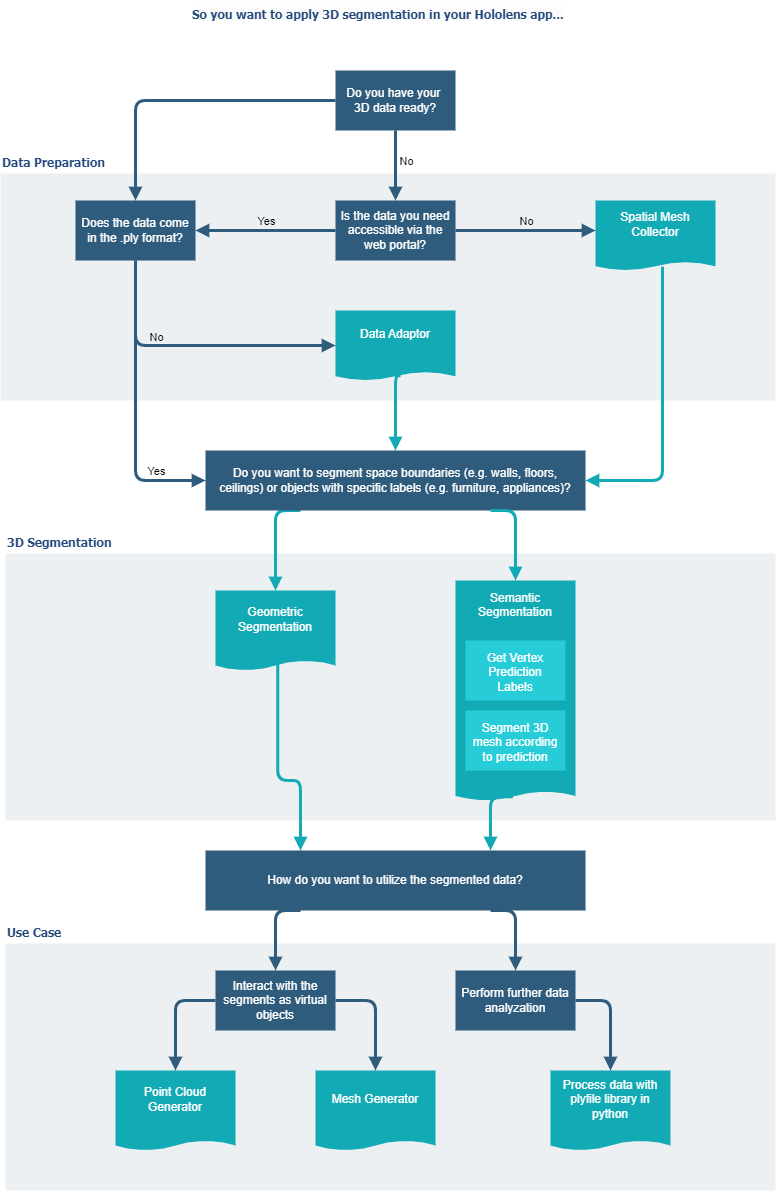

The diagram above was exported from draw.io. Its source (the exported page's mxGraphModel, read from the mxfile embedded in the PNG):
<mxGraphModel dx="1535" dy="787" grid="1" gridSize="10" guides="1" tooltips="1" connect="1" arrows="1" fold="1" page="1" pageScale="1" pageWidth="1169" pageHeight="827" background="#ffffff" math="0" shadow="0">
  <root>
    <mxCell id="0" />
    <mxCell id="1" parent="0" />
    <mxCell id="183" value="&lt;font color=&quot;#23497d&quot;&gt;Use Case&lt;/font&gt;" style="swimlane;whiteSpace=wrap;fillColor=none;swimlaneFillColor=#BAC8D3;fontColor=#2F5B7C;fontFamily=Tahoma;html=1;strokeColor=none;opacity=25;align=left;" parent="1" vertex="1">
      <mxGeometry x="40" y="1090" width="770" height="270" as="geometry">
        <mxRectangle x="20" y="20" width="80" height="23" as="alternateBounds" />
      </mxGeometry>
    </mxCell>
    <mxCell id="fK6i5Xszd0jVcqcpoiQq-235" value="Point Cloud Generator" style="shape=document;whiteSpace=wrap;verticalAlign=middle;strokeColor=none;fillColor=#12aab5;shadow=0;fontColor=#FFFFFF;fontFamily=Helvetica;fontStyle=0;html=1;fontSize=12;spacing=6;spacingBottom=22;size=0.125;" vertex="1" parent="183">
      <mxGeometry x="110" y="150" width="120" height="80" as="geometry" />
    </mxCell>
    <mxCell id="fK6i5Xszd0jVcqcpoiQq-234" value="Mesh Generator" style="shape=document;whiteSpace=wrap;verticalAlign=middle;strokeColor=none;fillColor=#12aab5;shadow=0;fontColor=#FFFFFF;fontFamily=Helvetica;fontStyle=0;html=1;fontSize=12;spacing=6;spacingBottom=22;size=0.125;" vertex="1" parent="183">
      <mxGeometry x="310" y="150" width="120" height="80" as="geometry" />
    </mxCell>
    <mxCell id="fK6i5Xszd0jVcqcpoiQq-236" value="Process data with plyfile library in python" style="shape=document;whiteSpace=wrap;verticalAlign=middle;strokeColor=none;fillColor=#12aab5;shadow=0;fontColor=#FFFFFF;fontFamily=Helvetica;fontStyle=0;html=1;fontSize=12;spacing=6;spacingBottom=22;size=0.125;" vertex="1" parent="183">
      <mxGeometry x="545" y="150" width="120" height="80" as="geometry" />
    </mxCell>
    <mxCell id="fK6i5Xszd0jVcqcpoiQq-233" value="Perform further data analyzation" style="whiteSpace=wrap;strokeColor=none;fillColor=#2f5b7c;shadow=0;fontColor=#FFFFFF;fontFamily=Helvetica;fontStyle=0;html=1;fontSize=12;spacing=6;verticalAlign=middle;" vertex="1" parent="183">
      <mxGeometry x="450" y="50" width="120" height="60" as="geometry" />
    </mxCell>
    <mxCell id="fK6i5Xszd0jVcqcpoiQq-240" value="" style="edgeStyle=segmentEdgeStyle;strokeColor=#2F5B7C;strokeWidth=3;html=1;endArrow=block;endFill=1;exitX=1;exitY=0.5;exitDx=0;exitDy=0;entryX=0.5;entryY=0;entryDx=0;entryDy=0;" edge="1" parent="183" source="fK6i5Xszd0jVcqcpoiQq-233" target="fK6i5Xszd0jVcqcpoiQq-236">
      <mxGeometry x="890" y="-650" width="100" height="100" as="geometry">
        <mxPoint x="330" y="90" as="sourcePoint" />
        <mxPoint x="380" y="180" as="targetPoint" />
      </mxGeometry>
    </mxCell>
    <mxCell id="fK6i5Xszd0jVcqcpoiQq-232" value="Interact with the segments as virtual objects" style="whiteSpace=wrap;strokeColor=none;fillColor=#2f5b7c;shadow=0;fontColor=#FFFFFF;fontFamily=Helvetica;fontStyle=0;html=1;fontSize=12;spacing=6;verticalAlign=middle;" vertex="1" parent="183">
      <mxGeometry x="210" y="50" width="120" height="60" as="geometry" />
    </mxCell>
    <mxCell id="fK6i5Xszd0jVcqcpoiQq-238" value="" style="edgeStyle=segmentEdgeStyle;strokeColor=#2F5B7C;strokeWidth=3;html=1;endArrow=block;endFill=1;exitX=0;exitY=0.5;exitDx=0;exitDy=0;entryX=0.5;entryY=0;entryDx=0;entryDy=0;" edge="1" parent="183" source="fK6i5Xszd0jVcqcpoiQq-232" target="fK6i5Xszd0jVcqcpoiQq-235">
      <mxGeometry x="880" y="-670" width="100" height="100" as="geometry">
        <mxPoint x="315" y="-60" as="sourcePoint" />
        <mxPoint x="280" y="60" as="targetPoint" />
      </mxGeometry>
    </mxCell>
    <mxCell id="fK6i5Xszd0jVcqcpoiQq-239" value="" style="edgeStyle=segmentEdgeStyle;strokeColor=#2F5B7C;strokeWidth=3;html=1;endArrow=block;endFill=1;exitX=1;exitY=0.5;exitDx=0;exitDy=0;" edge="1" parent="183" source="fK6i5Xszd0jVcqcpoiQq-232" target="fK6i5Xszd0jVcqcpoiQq-234">
      <mxGeometry x="890" y="-660" width="100" height="100" as="geometry">
        <mxPoint x="220" y="90" as="sourcePoint" />
        <mxPoint x="380" y="170" as="targetPoint" />
      </mxGeometry>
    </mxCell>
    <mxCell id="180" value="&lt;font color=&quot;#23497d&quot;&gt;3D Segmentation&lt;/font&gt;" style="swimlane;whiteSpace=wrap;fillColor=none;swimlaneFillColor=#BAC8D3;fontColor=#2F5B7C;fontFamily=Tahoma;html=1;strokeColor=none;opacity=25;startSize=23;align=left;" parent="1" vertex="1">
      <mxGeometry x="40" y="700" width="770" height="290" as="geometry">
        <mxRectangle x="20" y="20" width="80" height="23" as="alternateBounds" />
      </mxGeometry>
    </mxCell>
    <mxCell id="197" value="Geometric Segmentation" style="shape=document;whiteSpace=wrap;verticalAlign=middle;strokeColor=none;fillColor=#12aab5;shadow=0;fontColor=#FFFFFF;fontFamily=Helvetica;fontStyle=0;html=1;fontSize=12;spacing=6;spacingBottom=22;size=0.125;" parent="180" vertex="1">
      <mxGeometry x="210" y="60" width="120" height="80" as="geometry" />
    </mxCell>
    <mxCell id="191" value="Semantic Segmentation" style="shape=document;whiteSpace=wrap;verticalAlign=top;strokeColor=none;fillColor=#12aab5;shadow=0;fontColor=#FFFFFF;fontFamily=Helvetica;fontStyle=0;html=1;fontSize=12;spacing=6;spacingBottom=22;size=0.041666666666666664;" parent="180" vertex="1">
      <mxGeometry x="450" y="50" width="120" height="220" as="geometry" />
    </mxCell>
    <mxCell id="fK6i5Xszd0jVcqcpoiQq-230" value="Get Vertex Prediction Labels" style="shape=document;whiteSpace=wrap;verticalAlign=top;strokeColor=none;fillColor=#26cdd9;shadow=0;fontColor=#FFFFFF;fontFamily=Helvetica;fontStyle=0;html=1;fontSize=12;spacing=6;spacingBottom=22;size=0;" vertex="1" parent="180">
      <mxGeometry x="460" y="110" width="100" height="60" as="geometry" />
    </mxCell>
    <mxCell id="fK6i5Xszd0jVcqcpoiQq-231" value="Segment 3D mesh according to prediction" style="shape=document;whiteSpace=wrap;verticalAlign=top;strokeColor=none;fillColor=#26cdd9;shadow=0;fontColor=#FFFFFF;fontFamily=Helvetica;fontStyle=0;html=1;fontSize=12;spacing=6;spacingBottom=22;size=0;" vertex="1" parent="180">
      <mxGeometry x="460" y="180" width="100" height="60" as="geometry" />
    </mxCell>
    <mxCell id="193" value="&lt;font color=&quot;#23497d&quot;&gt;Data Preparation&lt;/font&gt;" style="swimlane;whiteSpace=wrap;fillColor=none;swimlaneFillColor=#BAC8D3;fontColor=#2F5B7C;fontFamily=Tahoma;html=1;strokeColor=none;opacity=25;align=left;" parent="1" vertex="1">
      <mxGeometry x="35" y="320" width="775" height="250" as="geometry">
        <mxRectangle x="20" y="20" width="80" height="23" as="alternateBounds" />
      </mxGeometry>
    </mxCell>
    <mxCell id="188" value="Spatial Mesh Collector" style="shape=document;whiteSpace=wrap;verticalAlign=middle;strokeColor=none;fillColor=#12aab5;shadow=0;fontColor=#FFFFFF;fontFamily=Helvetica;fontStyle=0;html=1;fontSize=12;spacing=6;spacingBottom=22;rotation=0;size=0.125;" parent="193" vertex="1">
      <mxGeometry x="595" y="50" width="120" height="70" as="geometry" />
    </mxCell>
    <mxCell id="172" value="Is the data you need accessible via the web portal?" style="whiteSpace=wrap;strokeColor=none;fillColor=#2f5b7c;shadow=0;fontColor=#FFFFFF;fontFamily=Helvetica;fontStyle=0;html=1;fontSize=12;spacing=6;verticalAlign=middle;" parent="193" vertex="1">
      <mxGeometry x="335" y="50" width="120" height="60" as="geometry" />
    </mxCell>
    <mxCell id="204" value="" style="edgeStyle=segmentEdgeStyle;strokeColor=#2F5B7C;strokeWidth=3;html=1;endArrow=block;endFill=1;exitX=1;exitY=0.5;exitDx=0;exitDy=0;" parent="193" source="172" target="188" edge="1">
      <mxGeometry x="104.5" y="-71.5" width="100" height="100" as="geometry">
        <mxPoint x="114.5" y="-61.5" as="sourcePoint" />
        <mxPoint x="214.5" y="13.5" as="targetPoint" />
      </mxGeometry>
    </mxCell>
    <mxCell id="184" value="Does the data come in the .ply format?" style="whiteSpace=wrap;shadow=0;fontColor=#FFFFFF;fontFamily=Helvetica;fontStyle=0;html=1;fontSize=12;plain-purple;strokeColor=none;fillColor=#2f5b7c;gradientColor=none;spacing=6;verticalAlign=middle;" parent="193" vertex="1">
      <mxGeometry x="75" y="50" width="120" height="60" as="geometry" />
    </mxCell>
    <mxCell id="fK6i5Xszd0jVcqcpoiQq-220" value="" style="edgeStyle=segmentEdgeStyle;strokeColor=#2F5B7C;strokeWidth=3;html=1;endArrow=block;endFill=1;" edge="1" parent="193" source="172" target="184">
      <mxGeometry width="100" height="100" relative="1" as="geometry">
        <mxPoint x="320" y="80" as="sourcePoint" />
        <mxPoint x="100" y="300" as="targetPoint" />
      </mxGeometry>
    </mxCell>
    <mxCell id="fK6i5Xszd0jVcqcpoiQq-222" value="Data Adaptor" style="shape=document;whiteSpace=wrap;verticalAlign=middle;strokeColor=none;fillColor=#12aab5;shadow=0;fontColor=#FFFFFF;fontFamily=Helvetica;fontStyle=0;html=1;fontSize=12;spacing=6;spacingBottom=22;rotation=0;size=0.125;" vertex="1" parent="193">
      <mxGeometry x="335" y="160" width="120" height="70" as="geometry" />
    </mxCell>
    <mxCell id="fK6i5Xszd0jVcqcpoiQq-226" value="" style="edgeStyle=segmentEdgeStyle;strokeColor=#2F5B7C;strokeWidth=3;html=1;endArrow=block;endFill=1;entryX=0;entryY=0.5;entryDx=0;entryDy=0;exitX=0.5;exitY=1;exitDx=0;exitDy=0;" edge="1" parent="193" source="184" target="fK6i5Xszd0jVcqcpoiQq-222">
      <mxGeometry width="100" height="100" relative="1" as="geometry">
        <mxPoint x="120" y="90" as="sourcePoint" />
        <mxPoint x="120" y="280" as="targetPoint" />
        <Array as="points">
          <mxPoint x="135" y="195" />
        </Array>
      </mxGeometry>
    </mxCell>
    <mxCell id="fK6i5Xszd0jVcqcpoiQq-245" value="Yes" style="edgeLabel;html=1;align=center;verticalAlign=middle;resizable=0;points=[];labelBackgroundColor=none;" vertex="1" connectable="0" parent="193">
      <mxGeometry x="265" y="70" as="geometry" />
    </mxCell>
    <mxCell id="fK6i5Xszd0jVcqcpoiQq-246" value="No" style="edgeLabel;html=1;align=center;verticalAlign=middle;resizable=0;points=[];labelBackgroundColor=none;" vertex="1" connectable="0" parent="193">
      <mxGeometry x="525" y="70" as="geometry" />
    </mxCell>
    <mxCell id="fK6i5Xszd0jVcqcpoiQq-248" value="No" style="edgeLabel;html=1;align=center;verticalAlign=middle;resizable=0;points=[];labelBackgroundColor=none;" vertex="1" connectable="0" parent="193">
      <mxGeometry x="155" y="186" as="geometry" />
    </mxCell>
    <mxCell id="202" value="" style="edgeStyle=segmentEdgeStyle;strokeColor=#2F5B7C;strokeWidth=3;html=1;endArrow=block;endFill=1;" parent="1" source="171" target="184" edge="1">
      <mxGeometry x="164.5" y="268.5" width="100" height="100" as="geometry">
        <mxPoint x="224.5" y="338.5" as="sourcePoint" />
        <mxPoint x="324.5" y="238.5" as="targetPoint" />
        <Array as="points">
          <mxPoint x="170" y="360" />
          <mxPoint x="170" y="360" />
        </Array>
      </mxGeometry>
    </mxCell>
    <mxCell id="212" value="" style="edgeStyle=segmentEdgeStyle;strokeColor=#2F5B7C;strokeWidth=3;html=1;endArrow=block;endFill=1;entryX=0.5;entryY=0;entryDx=0;entryDy=0;exitX=0.75;exitY=1;exitDx=0;exitDy=0;" parent="1" source="fK6i5Xszd0jVcqcpoiQq-229" target="fK6i5Xszd0jVcqcpoiQq-233" edge="1">
      <mxGeometry x="900" y="595" width="100" height="100" as="geometry">
        <mxPoint x="770" y="750" as="sourcePoint" />
        <mxPoint x="870" y="650" as="targetPoint" />
      </mxGeometry>
    </mxCell>
    <mxCell id="217" value="" style="edgeStyle=segmentEdgeStyle;strokeColor=#12AAB5;strokeWidth=3;html=1;endArrow=block;endFill=1;exitX=0.25;exitY=1;exitDx=0;exitDy=0;" parent="1" source="173" target="197" edge="1">
      <mxGeometry x="1220" y="340" width="100" height="100" as="geometry">
        <mxPoint x="1110" y="510" as="sourcePoint" />
        <mxPoint x="1210" y="410" as="targetPoint" />
      </mxGeometry>
    </mxCell>
    <mxCell id="173" value="Do you want to segment space boundaries (e.g. walls, floors, ceilings) or objects with specific labels (e.g. furniture, appliances)?" style="whiteSpace=wrap;strokeColor=none;fillColor=#2f5b7c;shadow=0;fontColor=#FFFFFF;fontFamily=Helvetica;fontStyle=0;html=1;fontSize=12;spacing=6;verticalAlign=middle;perimeter=rectanglePerimeter;" parent="1" vertex="1">
      <mxGeometry x="240" y="620" width="380" height="60" as="geometry" />
    </mxCell>
    <mxCell id="174" value="" style="edgeStyle=segmentEdgeStyle;strokeColor=#2F5B7C;strokeWidth=3;html=1;endArrow=block;endFill=1;entryX=0;entryY=0.5;entryDx=0;entryDy=0;exitX=0.5;exitY=1;exitDx=0;exitDy=0;" parent="1" source="184" target="173" edge="1">
      <mxGeometry width="100" height="100" relative="1" as="geometry">
        <mxPoint x="260" y="457.5" as="sourcePoint" />
        <mxPoint x="360" y="532.5" as="targetPoint" />
        <Array as="points">
          <mxPoint x="170" y="650" />
        </Array>
      </mxGeometry>
    </mxCell>
    <mxCell id="175" value="" style="edgeStyle=segmentEdgeStyle;strokeColor=#2F5B7C;strokeWidth=3;html=1;endArrow=block;endFill=1;" parent="1" source="171" target="172" edge="1">
      <mxGeometry width="100" height="100" relative="1" as="geometry">
        <mxPoint x="250" y="260" as="sourcePoint" />
        <mxPoint x="350" y="335" as="targetPoint" />
      </mxGeometry>
    </mxCell>
    <mxCell id="fK6i5Xszd0jVcqcpoiQq-219" value="No" style="edgeLabel;html=1;align=center;verticalAlign=middle;resizable=0;points=[];labelBackgroundColor=none;" vertex="1" connectable="0" parent="175">
      <mxGeometry x="0.28" relative="1" as="geometry">
        <mxPoint x="10" y="-15" as="offset" />
      </mxGeometry>
    </mxCell>
    <mxCell id="fK6i5Xszd0jVcqcpoiQq-227" value="" style="edgeStyle=segmentEdgeStyle;strokeColor=#12AAB5;strokeWidth=3;html=1;endArrow=block;endFill=1;entryX=1;entryY=0.5;entryDx=0;entryDy=0;exitX=0.558;exitY=0.946;exitDx=0;exitDy=0;exitPerimeter=0;" edge="1" parent="1" source="188" target="173">
      <mxGeometry x="-1295.5" y="328.5" width="100" height="100" as="geometry">
        <mxPoint x="630" y="540" as="sourcePoint" />
        <mxPoint x="620" y="735" as="targetPoint" />
        <Array as="points">
          <mxPoint x="697" y="650" />
        </Array>
      </mxGeometry>
    </mxCell>
    <mxCell id="fK6i5Xszd0jVcqcpoiQq-228" value="" style="edgeStyle=segmentEdgeStyle;strokeColor=#12AAB5;strokeWidth=3;html=1;endArrow=block;endFill=1;exitX=0.525;exitY=0.961;exitDx=0;exitDy=0;exitPerimeter=0;" edge="1" parent="1" source="fK6i5Xszd0jVcqcpoiQq-222" target="173">
      <mxGeometry x="750" y="350" width="100" height="100" as="geometry">
        <mxPoint x="760" y="345" as="sourcePoint" />
        <mxPoint x="850" y="420" as="targetPoint" />
      </mxGeometry>
    </mxCell>
    <mxCell id="201" value="" style="edgeStyle=segmentEdgeStyle;strokeColor=#12AAB5;strokeWidth=3;html=1;endArrow=block;endFill=1;exitX=0.75;exitY=1;exitDx=0;exitDy=0;" parent="1" source="173" target="191" edge="1">
      <mxGeometry width="100" height="100" relative="1" as="geometry">
        <mxPoint x="1120" y="510" as="sourcePoint" />
        <mxPoint x="1220" y="410" as="targetPoint" />
      </mxGeometry>
    </mxCell>
    <mxCell id="192" value="" style="edgeStyle=segmentEdgeStyle;strokeColor=#12AAB5;strokeWidth=3;html=1;endArrow=block;endFill=1;entryX=0.75;entryY=0;entryDx=0;entryDy=0;exitX=0.478;exitY=0.983;exitDx=0;exitDy=0;exitPerimeter=0;" parent="1" source="191" target="fK6i5Xszd0jVcqcpoiQq-229" edge="1">
      <mxGeometry width="100" height="100" relative="1" as="geometry">
        <mxPoint x="1010" y="575" as="sourcePoint" />
        <mxPoint x="1150" y="690" as="targetPoint" />
        <Array as="points">
          <mxPoint x="525" y="966" />
        </Array>
      </mxGeometry>
    </mxCell>
    <mxCell id="206" value="" style="edgeStyle=elbowEdgeStyle;elbow=vertical;strokeColor=#12AAB5;strokeWidth=3;html=1;endArrow=block;endFill=1;entryX=0.25;entryY=0;entryDx=0;entryDy=0;exitX=0.518;exitY=0.919;exitDx=0;exitDy=0;exitPerimeter=0;" parent="1" source="197" target="fK6i5Xszd0jVcqcpoiQq-229" edge="1">
      <mxGeometry x="740" y="735" width="100" height="100" as="geometry">
        <mxPoint x="1040" y="1030" as="sourcePoint" />
        <mxPoint x="900" y="630" as="targetPoint" />
        <Array as="points">
          <mxPoint x="320" y="950" />
          <mxPoint x="300" y="850" />
          <mxPoint x="330" y="940" />
        </Array>
      </mxGeometry>
    </mxCell>
    <mxCell id="fK6i5Xszd0jVcqcpoiQq-229" value="How do you want to utilize the segmented data?" style="whiteSpace=wrap;strokeColor=none;fillColor=#2f5b7c;shadow=0;fontColor=#FFFFFF;fontFamily=Helvetica;fontStyle=0;html=1;fontSize=12;spacing=6;verticalAlign=middle;perimeter=rectanglePerimeter;" vertex="1" parent="1">
      <mxGeometry x="240" y="1020" width="380" height="60" as="geometry" />
    </mxCell>
    <mxCell id="fK6i5Xszd0jVcqcpoiQq-237" value="" style="edgeStyle=segmentEdgeStyle;strokeColor=#2F5B7C;strokeWidth=3;html=1;endArrow=block;endFill=1;exitX=0.25;exitY=1;exitDx=0;exitDy=0;entryX=0.5;entryY=0;entryDx=0;entryDy=0;" edge="1" parent="1" source="fK6i5Xszd0jVcqcpoiQq-229" target="fK6i5Xszd0jVcqcpoiQq-232">
      <mxGeometry x="900" y="470" width="100" height="100" as="geometry">
        <mxPoint x="900" y="595" as="sourcePoint" />
        <mxPoint x="1000" y="470" as="targetPoint" />
      </mxGeometry>
    </mxCell>
    <mxCell id="fK6i5Xszd0jVcqcpoiQq-241" value="&lt;span style=&quot;color: rgb(35, 73, 125); font-family: Tahoma; font-size: 12px; font-style: normal; font-variant-ligatures: normal; font-variant-caps: normal; font-weight: 700; letter-spacing: normal; orphans: 2; text-align: center; text-indent: 0px; text-transform: none; widows: 2; word-spacing: 0px; -webkit-text-stroke-width: 0px; background-color: rgb(251, 251, 251); text-decoration-thickness: initial; text-decoration-style: initial; text-decoration-color: initial; float: none; display: inline !important;&quot;&gt;So you want to apply 3D segmentation in your Hololens app...&lt;/span&gt;" style="text;whiteSpace=wrap;html=1;" vertex="1" parent="1">
      <mxGeometry x="225" y="170" width="410" height="40" as="geometry" />
    </mxCell>
    <mxCell id="171" value="Do you have your&amp;nbsp; 3D data ready?" style="whiteSpace=wrap;shadow=0;fontColor=#FFFFFF;fontFamily=Helvetica;fontStyle=0;html=1;fontSize=12;plain-purple;strokeColor=none;fillColor=#2f5b7c;gradientColor=none;spacing=6;verticalAlign=middle;" parent="1" vertex="1">
      <mxGeometry x="370" y="240" width="120" height="60" as="geometry" />
    </mxCell>
    <mxCell id="fK6i5Xszd0jVcqcpoiQq-247" value="Yes" style="edgeLabel;html=1;align=center;verticalAlign=middle;resizable=0;points=[];labelBackgroundColor=none;" vertex="1" connectable="0" parent="1">
      <mxGeometry x="190" y="640" as="geometry" />
    </mxCell>
  </root>
</mxGraphModel>